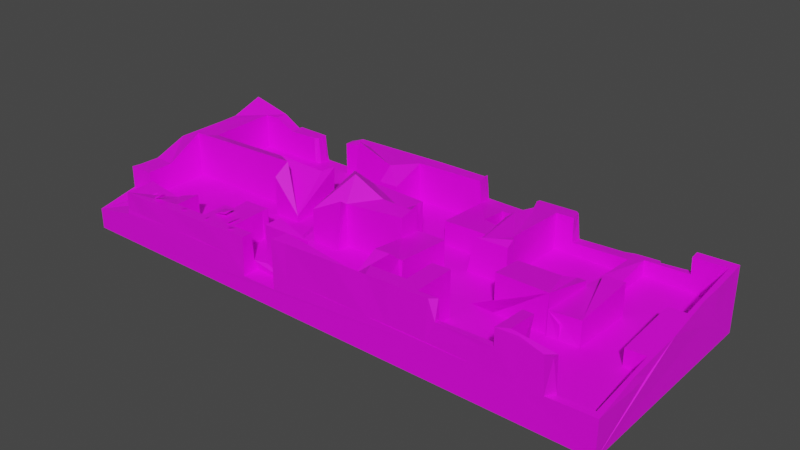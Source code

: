 # Source: Dom_slom_002.blend  (saved by Blender 4.0.36; exported with 4.5.12 LTS)
import bpy
from mathutils import Matrix  # noqa: F401  (used for matrix-valued properties, if any)

bpy.ops.wm.read_factory_settings(use_empty=True)
scene = bpy.context.scene
scene.name = 'Scene'

# ---- images (referenced by path relative to the original .blend; pixels are not part of the script)
import os
ASSET_DIR = os.environ.get("B2B_ASSET_DIR", "")  # directory of the original .blend (textures are referenced by path, not embedded)
HERE = os.path.dirname(os.path.abspath(__file__))  # packed textures are extracted next to this script under _unpacked/

def load_image(name, relpath, width, height, colorspace="sRGB"):
    """Load a texture the original file referenced (path relative to the .blend, or extracted next to this script)."""
    p = next((c for c in (os.path.join(HERE, relpath), os.path.join(ASSET_DIR, relpath)) if relpath and os.path.exists(c)), "")
    if p:
        img = bpy.data.images.load(p, check_existing=True)
        img.name = name
    else:  # same state as the original file: an image datablock whose file is absent (Cycles renders it pink)
        img = bpy.data.images.new(name, width, height)
        img.source = "FILE"
        img.filepath = "//" + (relpath or name)
    img.colorspace_settings.name = colorspace
    return img
img_krysha_002_jpg = load_image('krysha 002.jpg', 'krysha 002.jpg', 1024, 1024, 'sRGB')
img_beton_14_jpg = load_image('beton 14.jpg', 'beton 14.jpg', 1024, 1024, 'sRGB')
img_beton_15_jpg = load_image('beton 15.jpg', 'beton 15.jpg', 1024, 1024, 'sRGB')
img_dc6cbebd2198b3258750e3962c56ef3a_medium_jpg = load_image('dc6cbebd2198b3258750e3962c56ef3a_medium.jpg', 'dc6cbebd2198b3258750e3962c56ef3a_medium.jpg', 1024, 1024, 'sRGB')
img_kerpich_002_jpg = load_image('kerpich 002.jpg', 'kerpich 002.jpg', 1024, 1024, 'sRGB')
img_okno_6_jpg = load_image('okno 6.jpg', 'okno 6.jpg', 1024, 1024, 'sRGB')
img_okno3_jpg = load_image('OKNO3.jpg', 'OKNO3.jpg', 1024, 1024, 'sRGB')
img_okno_5_jpg = load_image('okno 5.jpg', 'okno 5.jpg', 1024, 1024, 'sRGB')
img_dver004_jpg = load_image('dver004.jpg', 'dver004.jpg', 1024, 1024, 'sRGB')
img_musor002_jpg = load_image('musor002.jpg', 'musor002.jpg', 1024, 1024, 'sRGB')
img_musor001_jpg = load_image('musor001.jpg', 'musor001.jpg', 1024, 1024, 'sRGB')
img_14524966101031366755638215871425778878901352o_jpg = load_image('14524966101031366755638215871425778878901352o.jpg', '14524966101031366755638215871425778878901352o.jpg', 1024, 1024, 'sRGB')
img_beton_5_jpg = load_image('beton 5.jpg', 'beton 5.jpg', 1024, 1024, 'sRGB')

# ---- materials (node trees are filled in below, after node groups)
mat_kry = bpy.data.materials.new('kry')
mat_kry.use_transparent_shadow = False
mat_dom = bpy.data.materials.new('dom')
mat_dom.use_transparent_shadow = False
mat_material_001 = bpy.data.materials.new('Material.001')
mat_material_001.use_transparent_shadow = False
mat_doski = bpy.data.materials.new('DOSKI')
mat_doski.use_transparent_shadow = False
mat_kirp = bpy.data.materials.new('kirp')
mat_kirp.use_transparent_shadow = False
mat_temen = bpy.data.materials.new('temen')
mat_temen.use_transparent_shadow = False
mat_okno1 = bpy.data.materials.new('OKNO1')
mat_okno1.use_transparent_shadow = False
mat_okno2 = bpy.data.materials.new('okno2')
mat_okno2.use_transparent_shadow = False
mat_okno_3 = bpy.data.materials.new('okno 3')
mat_okno_3.use_transparent_shadow = False
mat_dver_004 = bpy.data.materials.new('dver 004')
mat_dver_004.use_transparent_shadow = False
mat_beton = bpy.data.materials.new('beton')
mat_beton.use_transparent_shadow = False
mat_musor1 = bpy.data.materials.new('musor1')
mat_musor1.use_transparent_shadow = False
mat_musor2 = bpy.data.materials.new('musor2')
mat_musor2.use_transparent_shadow = False
mat_musor3 = bpy.data.materials.new('musor3')
mat_musor3.use_transparent_shadow = False
mat_beton2 = bpy.data.materials.new('beton2')
mat_beton2.use_transparent_shadow = False

# ---- material node trees
mat_kry.use_nodes = True; mat_kry.node_tree.nodes.clear()
_N = mat_kry.node_tree.nodes; _L = mat_kry.node_tree.links
n0 = _N.new('ShaderNodeBsdfPrincipled'); n0.name = 'Principled BSDF'; n0.location = (10, 300)
n0.distribution = 'GGX'
n0.subsurface_method = 'RANDOM_WALK_SKIN'
n0.inputs[3].default_value = 1.45
n0.inputs[27].default_value = (0.0, 0.0, 0.0, 1.0)
n0.inputs[28].default_value = 1.0
n1 = _N.new('ShaderNodeOutputMaterial'); n1.name = 'Material Output'; n1.location = (300, 300)
n2 = _N.new('ShaderNodeTexImage'); n2.name = 'Image Texture'; n2.location = (-281, 279)
n2.image = img_krysha_002_jpg
_L.new(n0.outputs[0], n1.inputs[0])
_L.new(n2.outputs[0], n0.inputs[0])
n1.is_active_output = True
mat_dom.use_nodes = True; mat_dom.node_tree.nodes.clear()
_N = mat_dom.node_tree.nodes; _L = mat_dom.node_tree.links
n0 = _N.new('ShaderNodeBsdfPrincipled'); n0.name = 'Principled BSDF'; n0.location = (10, 300)
n0.distribution = 'GGX'
n0.subsurface_method = 'RANDOM_WALK_SKIN'
n0.inputs[3].default_value = 1.45
n0.inputs[27].default_value = (0.0, 0.0, 0.0, 1.0)
n0.inputs[28].default_value = 1.0
n1 = _N.new('ShaderNodeOutputMaterial'); n1.name = 'Material Output'; n1.location = (300, 300)
n2 = _N.new('ShaderNodeTexImage'); n2.name = 'Image Texture'; n2.location = (-305, 202)
n2.image = img_beton_14_jpg
_L.new(n0.outputs[0], n1.inputs[0])
_L.new(n2.outputs[0], n0.inputs[0])
n1.is_active_output = True
mat_material_001.use_nodes = True; mat_material_001.node_tree.nodes.clear()
_N = mat_material_001.node_tree.nodes; _L = mat_material_001.node_tree.links
n0 = _N.new('ShaderNodeBsdfPrincipled'); n0.name = 'Principled BSDF'; n0.location = (10, 300)
n0.distribution = 'GGX'
n0.subsurface_method = 'RANDOM_WALK_SKIN'
n0.inputs[3].default_value = 1.45
n0.inputs[27].default_value = (0.0, 0.0, 0.0, 1.0)
n0.inputs[28].default_value = 1.0
n1 = _N.new('ShaderNodeOutputMaterial'); n1.name = 'Material Output'; n1.location = (300, 300)
n2 = _N.new('ShaderNodeTexImage'); n2.name = 'Image Texture'; n2.location = (-353, 264)
n2.image = img_beton_15_jpg
_L.new(n0.outputs[0], n1.inputs[0])
_L.new(n2.outputs[0], n0.inputs[0])
n1.is_active_output = True
mat_doski.use_nodes = True; mat_doski.node_tree.nodes.clear()
_N = mat_doski.node_tree.nodes; _L = mat_doski.node_tree.links
n0 = _N.new('ShaderNodeBsdfPrincipled'); n0.name = 'Principled BSDF'; n0.location = (10, 300)
n0.distribution = 'GGX'
n0.subsurface_method = 'RANDOM_WALK_SKIN'
n0.inputs[3].default_value = 1.45
n0.inputs[27].default_value = (0.0, 0.0, 0.0, 1.0)
n0.inputs[28].default_value = 1.0
n1 = _N.new('ShaderNodeOutputMaterial'); n1.name = 'Material Output'; n1.location = (300, 300)
n2 = _N.new('ShaderNodeTexImage'); n2.name = 'Image Texture'; n2.location = (-288, 292)
n2.image = img_dc6cbebd2198b3258750e3962c56ef3a_medium_jpg
_L.new(n0.outputs[0], n1.inputs[0])
_L.new(n2.outputs[0], n0.inputs[0])
n1.is_active_output = True
mat_kirp.use_nodes = True; mat_kirp.node_tree.nodes.clear()
_N = mat_kirp.node_tree.nodes; _L = mat_kirp.node_tree.links
n0 = _N.new('ShaderNodeBsdfPrincipled'); n0.name = 'Principled BSDF'; n0.location = (10, 300)
n0.distribution = 'GGX'
n0.subsurface_method = 'RANDOM_WALK_SKIN'
n0.inputs[3].default_value = 1.45
n0.inputs[27].default_value = (0.0, 0.0, 0.0, 1.0)
n0.inputs[28].default_value = 1.0
n1 = _N.new('ShaderNodeOutputMaterial'); n1.name = 'Material Output'; n1.location = (300, 300)
n2 = _N.new('ShaderNodeTexImage'); n2.name = 'Image Texture'; n2.location = (-270, 238)
n2.image = img_kerpich_002_jpg
_L.new(n0.outputs[0], n1.inputs[0])
_L.new(n2.outputs[0], n0.inputs[0])
n1.is_active_output = True
mat_temen.use_nodes = True; mat_temen.node_tree.nodes.clear()
_N = mat_temen.node_tree.nodes; _L = mat_temen.node_tree.links
n0 = _N.new('ShaderNodeBsdfPrincipled'); n0.name = 'Principled BSDF'; n0.location = (10, 300)
n0.distribution = 'GGX'
n0.subsurface_method = 'RANDOM_WALK_SKIN'
n0.inputs[3].default_value = 1.45
n0.inputs[27].default_value = (0.09973, 0.09973, 0.09973, 1.0)
n0.inputs[28].default_value = 1.0
n1 = _N.new('ShaderNodeOutputMaterial'); n1.name = 'Material Output'; n1.location = (300, 300)
n2 = _N.new('ShaderNodeTexImage'); n2.name = 'Image Texture'; n2.location = (-273, 236)
_L.new(n0.outputs[0], n1.inputs[0])
_L.new(n2.outputs[0], n0.inputs[0])
n1.is_active_output = True
mat_okno1.use_nodes = True; mat_okno1.node_tree.nodes.clear()
_N = mat_okno1.node_tree.nodes; _L = mat_okno1.node_tree.links
n0 = _N.new('ShaderNodeBsdfPrincipled'); n0.name = 'Principled BSDF'; n0.location = (10, 300)
n0.distribution = 'GGX'
n0.subsurface_method = 'RANDOM_WALK_SKIN'
n0.inputs[3].default_value = 1.45
n0.inputs[27].default_value = (0.0, 0.0, 0.0, 1.0)
n0.inputs[28].default_value = 1.0
n1 = _N.new('ShaderNodeOutputMaterial'); n1.name = 'Material Output'; n1.location = (300, 300)
n2 = _N.new('ShaderNodeTexImage'); n2.name = 'Image Texture'; n2.location = (-311, 219)
n2.image = img_okno_6_jpg
_L.new(n0.outputs[0], n1.inputs[0])
_L.new(n2.outputs[0], n0.inputs[0])
n1.is_active_output = True
mat_okno2.use_nodes = True; mat_okno2.node_tree.nodes.clear()
_N = mat_okno2.node_tree.nodes; _L = mat_okno2.node_tree.links
n0 = _N.new('ShaderNodeBsdfPrincipled'); n0.name = 'Principled BSDF'; n0.location = (10, 300)
n0.distribution = 'GGX'
n0.subsurface_method = 'RANDOM_WALK_SKIN'
n0.inputs[3].default_value = 1.45
n0.inputs[27].default_value = (0.0, 0.0, 0.0, 1.0)
n0.inputs[28].default_value = 1.0
n1 = _N.new('ShaderNodeOutputMaterial'); n1.name = 'Material Output'; n1.location = (300, 300)
n2 = _N.new('ShaderNodeTexImage'); n2.name = 'Image Texture'; n2.location = (-297, 234)
n2.image = img_okno3_jpg
_L.new(n0.outputs[0], n1.inputs[0])
_L.new(n2.outputs[0], n0.inputs[0])
n1.is_active_output = True
mat_okno_3.use_nodes = True; mat_okno_3.node_tree.nodes.clear()
_N = mat_okno_3.node_tree.nodes; _L = mat_okno_3.node_tree.links
n0 = _N.new('ShaderNodeBsdfPrincipled'); n0.name = 'Principled BSDF'; n0.location = (10, 300)
n0.distribution = 'GGX'
n0.subsurface_method = 'RANDOM_WALK_SKIN'
n0.inputs[3].default_value = 1.45
n0.inputs[27].default_value = (0.0, 0.0, 0.0, 1.0)
n0.inputs[28].default_value = 1.0
n1 = _N.new('ShaderNodeOutputMaterial'); n1.name = 'Material Output'; n1.location = (300, 300)
n2 = _N.new('ShaderNodeTexImage'); n2.name = 'Image Texture'; n2.location = (-305, 166)
n2.image = img_okno_5_jpg
_L.new(n0.outputs[0], n1.inputs[0])
_L.new(n2.outputs[0], n0.inputs[0])
n1.is_active_output = True
mat_dver_004.use_nodes = True; mat_dver_004.node_tree.nodes.clear()
_N = mat_dver_004.node_tree.nodes; _L = mat_dver_004.node_tree.links
n0 = _N.new('ShaderNodeBsdfPrincipled'); n0.name = 'Principled BSDF'; n0.location = (10, 300)
n0.distribution = 'GGX'
n0.subsurface_method = 'RANDOM_WALK_SKIN'
n0.inputs[3].default_value = 1.45
n0.inputs[27].default_value = (0.0, 0.0, 0.0, 1.0)
n0.inputs[28].default_value = 1.0
n1 = _N.new('ShaderNodeOutputMaterial'); n1.name = 'Material Output'; n1.location = (300, 300)
n2 = _N.new('ShaderNodeTexImage'); n2.name = 'Image Texture'; n2.location = (-294, 285)
n2.image = img_dver004_jpg
_L.new(n0.outputs[0], n1.inputs[0])
_L.new(n2.outputs[0], n0.inputs[0])
n1.is_active_output = True
mat_beton.use_nodes = True; mat_beton.node_tree.nodes.clear()
_N = mat_beton.node_tree.nodes; _L = mat_beton.node_tree.links
n0 = _N.new('ShaderNodeBsdfPrincipled'); n0.name = 'Principled BSDF'; n0.location = (10, 300)
n0.distribution = 'GGX'
n0.subsurface_method = 'RANDOM_WALK_SKIN'
n0.inputs[3].default_value = 1.45
n0.inputs[27].default_value = (0.0, 0.0, 0.0, 1.0)
n0.inputs[28].default_value = 1.0
n1 = _N.new('ShaderNodeOutputMaterial'); n1.name = 'Material Output'; n1.location = (300, 300)
n2 = _N.new('ShaderNodeTexImage'); n2.name = 'Image Texture'; n2.location = (-399, 245)
n2.image = img_beton_14_jpg
_L.new(n0.outputs[0], n1.inputs[0])
_L.new(n2.outputs[0], n0.inputs[0])
n1.is_active_output = True
mat_musor1.use_nodes = True; mat_musor1.node_tree.nodes.clear()
_N = mat_musor1.node_tree.nodes; _L = mat_musor1.node_tree.links
n0 = _N.new('ShaderNodeBsdfPrincipled'); n0.name = 'Principled BSDF'; n0.location = (10, 300)
n0.distribution = 'GGX'
n0.subsurface_method = 'RANDOM_WALK_SKIN'
n0.inputs[3].default_value = 1.45
n0.inputs[27].default_value = (0.0, 0.0, 0.0, 1.0)
n0.inputs[28].default_value = 1.0
n1 = _N.new('ShaderNodeOutputMaterial'); n1.name = 'Material Output'; n1.location = (300, 300)
n2 = _N.new('ShaderNodeTexImage'); n2.name = 'Image Texture'; n2.location = (-343, 223)
n2.image = img_musor002_jpg
_L.new(n0.outputs[0], n1.inputs[0])
_L.new(n2.outputs[0], n0.inputs[0])
n1.is_active_output = True
mat_musor2.use_nodes = True; mat_musor2.node_tree.nodes.clear()
_N = mat_musor2.node_tree.nodes; _L = mat_musor2.node_tree.links
n0 = _N.new('ShaderNodeBsdfPrincipled'); n0.name = 'Principled BSDF'; n0.location = (10, 300)
n0.distribution = 'GGX'
n0.subsurface_method = 'RANDOM_WALK_SKIN'
n0.inputs[3].default_value = 1.45
n0.inputs[27].default_value = (0.0, 0.0, 0.0, 1.0)
n0.inputs[28].default_value = 1.0
n1 = _N.new('ShaderNodeOutputMaterial'); n1.name = 'Material Output'; n1.location = (300, 300)
n2 = _N.new('ShaderNodeTexImage'); n2.name = 'Image Texture'; n2.location = (-372, 228)
n2.image = img_musor001_jpg
_L.new(n0.outputs[0], n1.inputs[0])
_L.new(n2.outputs[0], n0.inputs[0])
n1.is_active_output = True
mat_musor3.use_nodes = True; mat_musor3.node_tree.nodes.clear()
_N = mat_musor3.node_tree.nodes; _L = mat_musor3.node_tree.links
n0 = _N.new('ShaderNodeBsdfPrincipled'); n0.name = 'Principled BSDF'; n0.location = (10, 300)
n0.distribution = 'GGX'
n0.subsurface_method = 'RANDOM_WALK_SKIN'
n0.inputs[3].default_value = 1.45
n0.inputs[27].default_value = (0.0, 0.0, 0.0, 1.0)
n0.inputs[28].default_value = 1.0
n1 = _N.new('ShaderNodeOutputMaterial'); n1.name = 'Material Output'; n1.location = (300, 300)
n2 = _N.new('ShaderNodeTexImage'); n2.name = 'Image Texture'; n2.location = (-265, 206)
n2.image = img_14524966101031366755638215871425778878901352o_jpg
_L.new(n0.outputs[0], n1.inputs[0])
_L.new(n2.outputs[0], n0.inputs[0])
n1.is_active_output = True
mat_beton2.use_nodes = True; mat_beton2.node_tree.nodes.clear()
_N = mat_beton2.node_tree.nodes; _L = mat_beton2.node_tree.links
n0 = _N.new('ShaderNodeBsdfPrincipled'); n0.name = 'Principled BSDF'; n0.location = (10, 300)
n0.distribution = 'GGX'
n0.subsurface_method = 'RANDOM_WALK_SKIN'
n0.inputs[3].default_value = 1.45
n0.inputs[27].default_value = (0.0, 0.0, 0.0, 1.0)
n0.inputs[28].default_value = 1.0
n1 = _N.new('ShaderNodeOutputMaterial'); n1.name = 'Material Output'; n1.location = (300, 300)
n2 = _N.new('ShaderNodeTexImage'); n2.name = 'Image Texture'; n2.location = (-384, 159)
n2.image = img_beton_5_jpg
_L.new(n0.outputs[0], n1.inputs[0])
_L.new(n2.outputs[0], n0.inputs[0])
n1.is_active_output = True

# ---- world
world_world = bpy.data.worlds.new('World'); scene.world = world_world
world_world.use_nodes = True; world_world.node_tree.nodes.clear()
_N = world_world.node_tree.nodes; _L = world_world.node_tree.links
n0 = _N.new('ShaderNodeOutputWorld'); n0.name = 'World Output'; n0.location = (300, 300)
n1 = _N.new('ShaderNodeBackground'); n1.name = 'Background'; n1.location = (10, 300)
n1.inputs[0].default_value = (0.05088, 0.05088, 0.05088, 1.0)
_L.new(n1.outputs[0], n0.inputs[0])
n0.is_active_output = True
world_world.color = (0.05088, 0.05088, 0.05088)
world_world.use_sun_shadow = False
world_world.sun_shadow_jitter_overblur = 0.0

# ---- meshes
me_cube_001 = bpy.data.meshes.new('Cube.001')
me_cube_001.from_pydata([(-0.6302, 0.8153, -0.6897), (0.6741, -0.3179, -0.689), (-0.2739, -0.8511, -0.7974), (0.2088, -0.8622, -0.689), (-0.4974, 0.8153, -0.6897), (0.4288, 0.2071, -0.689), (0.7867, 0.2724, -0.689), (0.1204, 0.3367, -0.689), (-0.1412, -0.8511, -0.7974), (0.9195, 0.2724, -0.689), (0.694, -0.6622, -0.689), (0.21, 0.5038, -0.689), (0.428, -0.005528, -0.689), (0.2837, 0.3323, -0.689), (0.06744, -0.005528, -0.689), (0.6429, -0.01137, -0.689), (0.714, 0.2724, -0.689), (0.21, 0.8323, -0.689), (0.714, -0.9457, -0.689), (0.2824, -0.01137, -0.689), (0.4081, -0.9457, -0.689), (0.2178, -0.5337, -0.689), (0.3427, 0.5038, -0.689), (-0.1362, 0.2032, -0.689), (-0.5088, -0.1613, -0.689), (0.3427, 0.8323, -0.689), (0.714, 0.9242, -0.689), (0.3415, -0.8622, -0.689), (0.4081, 0.2071, -0.689), (0.3415, -0.5641, -0.689), (0.7139, -0.3064, -0.689), (0.98, 0.2724, -0.689), (0.4081, -0.2939, -0.689), (0.98, 0.9242, -0.689), (-0.1456, 0.2071, -0.689), (0.98, -0.9457, -0.689), (0.4081, 0.8588, -0.689), (0.6741, -0.9457, -0.689), (0.98, -0.2939, -0.689), (-0.3844, 0.6627, -0.689), (-0.2187, -0.3239, -0.689), (0.664, 0.2071, -0.689), (0.6741, -0.2939, -0.689), (-0.1456, 0.8588, -0.689), (-0.3469, 0.6677, -0.6913), (-0.627, -0.8903, -0.689), (0.6741, 0.8588, -0.689), (0.0683, 0.2071, -0.689), (-0.2939, -0.1671, -0.689), (-0.3591, 0.3183, -0.6893), (0.1204, 0.8588, -0.689), (-0.1135, -0.8564, -0.689), (-0.3566, -0.8903, -0.689), (0.1524, -0.2046, -0.689), (-0.3127, 0.3171, -0.634), (-0.5102, -0.5049, -0.689), (-0.1135, -0.2046, -0.689), (-0.2189, -0.6676, -0.6891), (-0.3514, -0.5093, -0.689), (-0.3514, -0.7026, -0.689), (-0.8988, 0.2093, -0.689), (0.1524, -0.8564, -0.689), (-0.1135, -0.6704, -0.689), (-0.3566, -0.5618, -0.689), (-0.627, -0.5618, -0.689), (-0.6504, 0.2361, -0.689), (-0.4943, -0.8903, -0.689), (-0.3223, 0.9668, -0.9771), (-0.2223, -0.7026, -0.6898), (-0.4943, -0.5618, -0.689), (-0.6504, 0.87, -0.689), (-0.8988, 0.861, -0.689), (-0.2187, 0.6736, -0.689), (-0.3844, 0.2361, -0.689), (-0.451, -0.657, -0.689), (-0.3844, 0.8879, -0.689), (-0.9069, -0.7054, -0.6961), (-0.451, -0.005264, -0.689), (-0.3223, 0.9953, -0.5428), (-0.5701, 0.2093, -0.689), (-0.905, -0.007802, -0.7074), (-0.9978, 0.4667, -0.6386), (-0.2451, 0.9945, -0.9771), (-0.2451, 0.9668, -0.5428), (-0.712, -0.7045, -0.7074), (-0.9982, -0.5379, -0.6386), (-0.7145, -0.007484, -0.6927), (-0.9956, 0.6667, -0.6386), (-0.8446, 0.9668, -0.6386), (-0.9956, -0.3379, -0.6386), (0.998, -0.5379, -0.6386), (0.998, 0.4667, -0.6386), (0.996, -0.3379, -0.6386), (-0.6314, 0.9686, -0.6386), (-0.7673, 0.9934, -0.6386), (0.9967, 0.6667, -0.6386), (-0.4528, 0.9686, -0.6386), (-0.08468, 0.9686, -0.6386), (0.2327, 0.9934, -0.6386), (0.09871, 0.9686, -0.6386), (0.3099, 0.9668, -0.6386), (0.4497, 0.9686, -0.6386), (0.6331, 0.9686, -0.6386), (0.7532, 0.9945, -0.6386), (0.8304, 0.9668, -0.6386), (-0.7673, -0.9952, -0.6386), (-0.3303, -0.9976, -0.6386), (-0.6362, -0.998, -0.6386), (-0.4528, -0.996, -0.6386), (-0.08468, -0.997, -0.6386), (0.09871, -0.996, -0.6386), (0.4497, -0.9949, -0.6386), (0.2327, -0.9976, -0.6386), (0.6331, -0.998, -0.6386), (0.3099, -0.9952, -0.6386), (0.7532, -0.9973, -0.6386), (-1.0, -1.0, -1.0), (0.8386, -0.9986, -0.6364), (-1.0, 1.0, -1.0), (1.0, -1.0, -1.0), (1.0, 1.0, -1.0), (0.8304, 1.0, -0.6386), (0.6331, 1.0, -0.6386), (0.4497, 1.0, -0.6386), (0.3099, 1.0, -0.6386), (-0.08468, 1.0, -0.6386), (0.09871, 1.0, -0.6386), (-0.6342, 1.0, -0.6386), (-0.4528, 1.0, -0.6386), (-0.8446, 1.0, -0.6386), (-0.3223, 1.0, -0.9771), (-0.2451, 1.0, -0.5428), (-0.3292, 1.0, -0.5074), (-0.3292, 1.253, -0.5393), (-0.2298, 1.0, -0.5136), (-0.2298, 1.253, -0.5331), (-0.3292, 1.0, -0.9847), (-0.3292, 1.103, -0.9909), (-0.2298, 1.0, -0.9909), (-0.2298, 1.103, -0.9847), (1.0, 1.0, -0.3155), (0.1003, 1.0, -0.2466), (0.2327, -0.9889, -0.2395), (1.0, 0.0, -0.4663), (0.9933, 0.4667, -0.3966), (0.998, 0.6667, -0.366), (1.0, -1.0, -0.6172), (0.9933, -0.5379, -0.5482), (0.995, -0.3379, -0.5178), (0.8651, 1.0, -0.3289), (0.7532, 1.0, -0.5339), (0.8668, 1.0, -0.5226), (0.8304, 0.9834, -0.5249), (0.8601, -1.0, -0.2592), (0.8298, -0.9936, -0.2744), (0.7529, -0.9949, -0.2075), (0.7532, 0.9668, -0.5312), (0.6704, 1.0, -0.5472), (0.6331, 0.9843, -0.5573), (0.6777, -1.0, -0.2132), (0.6785, -1.0, -0.3922), (0.6341, -0.9964, -0.4404), (0.4811, -0.988, -0.4127), (0.4737, 0.9686, -0.5718), (0.4497, 1.0, -0.3193), (0.3099, 1.0, -0.3331), (0.464, 0.9684, -0.3135), (0.3078, 0.9669, -0.331), (0.1099, 1.0, -0.4944), (0.2327, 0.9779, -0.4805), (0.3076, 0.9668, -0.4722), (-1.0, 1.0, -0.2062), (-0.9951, 0.6668, -0.32), (-0.9895, 0.4678, -0.316), (-1.0, 0.0, -0.3299), (-0.7673, 1.0, -0.4047), (-0.6347, 0.9764, -0.392), (-0.8445, 0.9829, -0.2988), (0.31, -0.9935, -0.2295), (0.4573, -0.991, -0.2173), (-0.4528, -0.996, -0.4155), (-0.3303, -0.9919, -0.4029), (-0.08468, -0.992, -0.2709), (-0.7673, -0.9958, -0.4462), (-0.6362, -0.992, -0.4336), (0.1044, -0.9978, -0.2518), (-0.4531, 0.9918, -0.3001), (-0.08468, 0.9843, -0.2651), (-0.9903, -0.3368, -0.4513), (-0.9927, -0.5379, -0.45), (0.09753, 0.9685, -0.2504), (-0.7673, 0.9668, -0.4052), (0.3098, 0.1571, -0.3753), (-0.712, -0.7045, -0.5112), (-0.905, -0.3611, -0.4387), (-0.905, -0.007802, -0.2165), (-0.8988, 0.2093, -0.3168), (-0.764, 0.861, -0.4064), (-0.8455, 0.861, -0.3017), (-0.8988, 0.861, -0.307), (-0.5701, 0.2093, -0.2843), (-0.7169, -0.00603, -0.1977), (-0.712, -0.657, -0.5105), (-0.451, -0.657, -0.4103), (-0.451, -0.005264, -0.1717), (-0.712, -0.657, -0.689), (-0.5701, 0.2361, -0.3349), (-0.3844, 0.8879, -0.2961), (-0.6504, 0.861, -0.3952), (-0.6369, 0.8879, -0.3935), (-0.3844, 0.2361, -0.3166), (-0.5701, 0.2361, -0.689), (-0.3594, 0.6677, -0.1309), (-0.2187, 0.6736, -0.283), (-0.2199, -0.6941, -0.2798), (-0.3467, 0.2997, -0.2628), (-0.4943, -0.8903, -0.4181), (-0.627, -0.8903, -0.4312), (-0.4943, -0.657, -0.4146), (-0.627, -0.657, -0.4277), (-0.4943, -0.657, -0.689), (-0.627, -0.657, -0.689), (-0.3566, -0.8903, -0.4045), (-0.3549, -0.5619, -0.3897), (-0.3514, -0.7026, -0.689), (-0.3514, -0.5618, -0.689), (0.1147, -0.2046, -0.3778), (0.1142, -0.2046, -0.1766), (0.1524, -0.6431, -0.2422), (0.1524, -0.2046, -0.508), (0.1524, -0.8564, -0.3755), (-0.1296, -0.8531, -0.2735), (-0.1135, -0.2046, -0.2466), (-0.1135, -0.6704, -0.4238), (-0.09416, -0.3267, -0.1515), (-0.2187, -0.3239, -0.3481), (-0.1135, -0.3267, -0.689), (-0.3514, -0.5093, -0.3862), (-0.3514, -0.1655, -0.6174), (-0.451, -0.5066, -0.396), (-0.451, -0.1628, -0.2781), (-0.451, -0.1628, -0.689), (-0.451, -0.5066, -0.689), (-0.3514, -0.1655, -0.689), (-0.3844, 0.319, -0.3771), (0.1155, 0.8588, -0.4823), (0.109, 0.8588, -0.2479), (-0.1456, 0.8588, -0.273), (0.6739, 0.2071, -0.4776), (0.4741, 0.8588, -0.5628), (0.4718, 0.8588, -0.3057), (0.6721, 0.8589, -0.535), (0.6739, 0.2071, -0.4221), (0.4164, 0.2058, -0.2569), (0.4081, 0.8588, -0.312), (0.4798, -0.9457, -0.2145), (0.481, -0.9457, -0.4161), (0.6741, -0.9457, -0.397), (0.4081, -0.9457, -0.2215), (0.8635, -0.9457, -0.6226), (0.8601, -0.9457, -0.2636), (0.98, -0.9457, -0.611), (0.98, -0.2939, -0.5127), (0.714, -0.9457, -0.214), (0.714, -0.2939, -0.5295), (0.98, 0.2724, -0.4272), (0.98, 0.9242, -0.3289), (0.8655, 0.9242, -0.3403), (0.8671, 0.9242, -0.5165), (0.714, 0.9242, -0.5316), (0.714, 0.2724, -0.3575), (0.2088, -0.643, -0.2367), (0.2088, -0.5337, -0.3418), (0.2088, -0.8622, -0.2399), (0.3415, -0.8622, -0.2269), (-0.14, 0.2028, -0.2145), (-0.2187, 0.2032, -0.1539), (-0.2187, 0.5317, -0.4088), (-0.1456, 0.5317, -0.4016), (-0.2187, 0.2032, -0.689), (-0.2187, 0.5317, -0.689), (-0.1456, 0.5317, -0.689), (-0.1362, 0.2071, -0.689), (0.3309, 0.8322, -0.3177), (0.3085, 0.5038, -0.2931), (0.3427, 0.5038, -0.2096), (0.3093, 0.5038, -0.4346), (0.3081, 0.8323, -0.4613), (0.21, 0.8323, -0.471), (0.21, 0.5777, -0.4444), (0.4882, -0.2939, -0.2911), (0.3014, 0.08772, -0.4016), (0.3101, 0.08768, -0.312), (0.2223, -0.5337, -0.3405), (0.3415, -0.5641, -0.2224), (0.4081, -0.5641, -0.2158), (0.4081, -0.5641, -0.689), (0.4882, -0.2939, -0.689), (0.1139, -0.006792, -0.3938), (0.1133, -0.006774, -0.1243), (0.2837, 0.3323, -0.4232), (0.1204, 0.3367, -0.4397), (0.2223, -0.00974, -0.3829), (0.0683, 0.2071, -0.23), (0.2223, -0.00974, -0.689), (0.2828, 0.08768, -0.689), (0.6438, 0.2071, -0.4251), (0.4882, -0.007168, -0.3143), (0.6429, -0.01137, -0.2986), (0.4286, 0.1574, -0.2532), (0.4283, 0.08768, -0.3004), (0.4283, 0.08768, -0.689), (0.4882, -0.007168, -0.689), (0.714, -0.6627, -0.2369), (0.714, -0.319, -0.5275), (0.6764, -0.6617, -0.2407), (0.6751, -0.3179, -0.4349), (0.6751, -0.6616, -0.4199), (0.6744, -0.3121, -0.2754), (0.9118, -0.2939, -0.5195), (0.9195, 0.2724, -0.4333), (0.779, -0.2939, -0.4266), (0.7867, 0.2724, -0.3503), (0.9118, -0.2939, -0.689), (0.779, -0.2939, -0.689), (-1.0, -1.0, -0.7807), (-0.8425, -0.994, -0.6386), (-0.8425, -1.0, -0.689), (-1.0, -0.6109, -0.689), (-1.0, -0.6109, -0.4518), (-0.8425, -0.988, -0.4539), (-0.8425, -0.7045, -0.4497), (-0.905, -0.6109, -0.4424), (-0.905, -0.6109, -0.689), (-0.8425, -0.7045, -0.689), (-0.2739, -1.0, -0.7974), (-0.1412, -1.0, -0.7974), (-0.2739, -0.992, -0.6386), (-0.1412, -1.0, -0.2766), (-0.2739, -0.988, -0.3978), (-0.2239, -0.8511, -0.2825), (-0.2739, -0.8903, -0.3963), (-0.2239, -0.8511, -0.689), (-0.2739, -0.8772, -0.689), (-0.6302, 1.0, -0.6912), (-0.4974, 1.0, -0.6912), (-0.4974, 0.9843, -0.6386), (-0.4974, 0.9686, -0.3464), (-0.4974, 0.8879, -0.3476), (-0.6302, 0.8879, -0.689), (-0.4974, 0.8879, -0.689), (-0.2187, -0.03091, -0.2402), (0.1137, -0.0882, -0.1458), (-0.006053, -0.06757, -0.1559), (0.05176, -0.00896, -0.2345), (-0.1279, -0.04656, -0.01512), (-0.4707, -0.8234, -0.4055), (-0.4707, -0.7261, -0.4036), (-0.4201, -0.8239, -0.3722), (-0.422, -0.8242, -0.353), (-0.4211, -0.7267, -0.3607), (-0.3914, -0.8936, -0.4175), (-0.3981, -0.7722, -0.4157), (-0.3741, -0.8941, -0.3871), (-0.3732, -0.7725, -0.3942), (-0.7533, -0.8501, -0.5635), (-0.7749, -0.8501, -0.4745), (-0.7566, -0.8036, -0.5705), (-0.7497, -0.8038, -0.5559), (-0.7747, -0.8037, -0.4742), (-0.71, -0.7701, -0.7362), (-0.6612, -0.7693, -0.7863), (-0.6801, -0.7701, -0.4811), (-0.6313, -0.7693, -0.5312), (-0.7101, -0.7233, -0.7361), (-0.6613, -0.7226, -0.7862), (-0.6802, -0.7233, -0.481), (-0.6314, -0.7226, -0.5311), (-0.7151, -0.9436, -0.4313), (-0.7179, -0.94, -0.4199), (-0.7165, -0.8908, -0.4467), (-0.6869, -0.9237, -0.3685), (-0.6869, -0.8727, -0.3896), (-0.5795, -0.9489, -0.4201), (-0.5861, -0.913, -0.4223), (-0.5609, -0.9223, -0.3979), (-0.4675, -0.9493, -0.411), (-0.464, -0.8896, -0.404), (-0.4571, -0.9496, -0.3933), (-0.3511, -0.9631, -0.3949), (-0.359, -0.9307, -0.3963), (-0.3295, -0.9392, -0.3661)], [], [(92, 143, 148), (90, 119, 92), (81, 174, 173), (118, 81, 87), (107, 184, 183, 105), (112, 142, 185), (103, 150, 156), (104, 152, 121), (102, 158, 122), (99, 141, 126), (94, 191, 175), (88, 94, 129), (67, 130, 78), (67, 82, 130), (78, 131, 83), (315, 159, 155, 154, 153, 260, 263, 313), (290, 318, 252, 306, 308, 307), (210, 215, 244), (223, 225, 224, 59, 58, 237), (59, 224, 68), (217, 216, 66, 45), (63, 52, 343, 342, 68, 224, 225), (232, 56, 53, 229, 226, 227), (51, 231, 230, 61), (49, 244, 215), (254, 36, 46, 251, 249, 250), (253, 5, 28), (29, 27, 274, 294), (272, 21, 293), (275, 282, 23), (306, 41, 15, 308), (41, 5, 12, 15), (313, 10, 317, 315), (354, 353, 352), (354, 352, 299), (353, 355, 232), (360, 359, 358), (364, 363, 361), (369, 368, 367), (368, 365, 367), (381, 379, 378), (387, 388, 386), (120, 119, 118), (95, 120, 140, 145), (120, 95, 91, 119), (90, 147, 146, 119), (92, 119, 143), (171, 118, 87, 172), (157, 150, 103, 121, 152, 151, 149, 140, 120, 122, 158), (175, 176, 127, 94), (81, 118, 174), (111, 179, 178, 114), (94, 127, 344, 118, 171, 177, 129), (106, 181, 180, 108), (111, 114, 112, 110, 109, 182, 338, 336, 335, 337, 106, 108, 107, 105, 326, 327, 325, 116, 119, 113), (185, 110, 112), (117, 153, 154), (113, 119, 146, 117, 115, 155, 159, 160, 161), (125, 126, 98, 124, 123, 122, 120, 118, 344, 345, 346, 128, 78, 130, 82, 131), (131, 78, 128, 186, 187, 125), (98, 126, 141, 168, 169), (165, 164, 123, 124), (174, 118, 89, 188), (118, 119, 116), (85, 116, 325, 328, 329, 189), (85, 89, 118, 116), (154, 155, 115, 117), (111, 113, 161, 162, 179), (142, 112, 114, 178), (110, 185, 182, 109), (108, 180, 184, 107), (337, 339, 181, 106), (330, 326, 105, 183), (156, 152, 104, 103), (164, 166, 101, 123), (103, 104, 121), (102, 101, 166, 163, 158), (101, 102, 122, 123), (165, 124, 100, 167), (100, 98, 169, 170, 167), (190, 99, 97, 187), (98, 100, 124), (187, 97, 125), (141, 99, 190), (126, 125, 97, 99), (96, 346, 347, 186), (176, 93, 127), (128, 96, 186), (191, 94, 88, 177), (96, 128, 346), (177, 88, 129), (95, 145, 144, 91), (92, 148, 147, 90), (189, 188, 89, 85), (173, 172, 87, 81), (83, 82, 67, 78), (82, 83, 131), (134, 132, 133, 135), (132, 134, 135, 133), (138, 136, 137, 139), (136, 138, 139, 137), (259, 260, 153, 117), (266, 265, 320, 319, 262, 261, 259, 117, 146, 147, 148, 143, 144, 145, 140, 149, 267), (267, 149, 151, 268), (156, 150, 157, 251, 248, 316, 314, 264, 321, 322, 270, 269, 268, 151, 152), (249, 163, 166, 250), (255, 179, 162, 256), (316, 248, 252, 318), (315, 317, 160, 159), (161, 160, 317, 257, 256, 162), (249, 251, 157, 158, 163), (168, 141, 246, 245), (254, 250, 166, 164, 165, 167, 283, 285, 284, 192, 309, 253), (226, 298, 299, 352, 227), (286, 291, 292, 192, 284), (287, 283, 167, 170), (226, 229, 228, 271, 272, 293, 302, 298), (198, 197, 191, 177), (288, 287, 170, 169, 168, 245, 301, 300, 291, 286, 289), (189, 329, 332, 194, 188), (341, 222, 223, 203, 218, 216, 217, 219, 202, 193, 331, 330, 183, 184, 180, 181, 339), (233, 214, 340, 231), (231, 338, 182, 185, 142, 178, 179, 255, 258, 295, 294, 274, 273, 271, 228, 230), (309, 192, 292, 310), (191, 197, 208, 209, 176, 175), (91, 144, 143, 119), (187, 186, 347, 348, 207, 212, 213, 277, 278, 247, 246, 141, 190), (351, 235, 234, 232, 355), (239, 203, 223, 237), (204, 240, 238, 215, 210, 206, 200, 196, 199, 198, 177, 171, 172, 173, 174, 195, 201), (174, 188, 194, 195), (80, 195, 194, 332, 333, 76), (195, 80, 86, 201), (205, 86, 84, 193, 202), (193, 84, 76, 334, 331), (86, 80, 76, 84), (71, 199, 196, 60), (199, 71, 197, 198), (208, 197, 71, 70), (196, 200, 60), (206, 211, 79, 200), (79, 60, 200), (71, 60, 79, 211, 65, 70), (77, 204, 201, 86), (242, 74, 203, 239), (77, 241, 240, 204), (74, 220, 218, 203), (221, 205, 202, 219), (86, 205, 221, 64, 69, 220, 74, 242, 55, 24, 241, 77), (348, 350, 75, 207), (70, 209, 208), (244, 49, 73, 210), (209, 70, 349), (39, 212, 207, 75), (73, 65, 211, 206, 210), (49, 39, 75, 350, 4, 0, 349, 70, 65, 73), (49, 215, 238, 243), (213, 212, 44, 72), (57, 68, 214), (40, 235, 351, 276, 279, 280, 277, 213, 72), (58, 59, 68, 57, 40, 72, 44, 54, 49, 243, 48), (44, 49, 54), (243, 58, 48), (217, 45, 64, 221, 219), (66, 216, 218, 220, 69), (69, 64, 45, 66), (52, 63, 223, 222), (340, 214, 68, 342), (223, 63, 225), (343, 52, 222, 341), (232, 234, 236, 56), (233, 231, 51, 62), (228, 229, 53, 61, 230), (61, 53, 62, 51), (236, 53, 56), (236, 234, 235, 40), (236, 62, 53), (57, 214, 233, 62), (236, 40, 57, 62), (241, 24, 243, 238, 240), (58, 55, 242, 239, 237), (55, 58, 243, 24), (39, 44, 212), (39, 49, 44), (278, 281, 34, 43, 247), (247, 43, 50, 245, 246), (7, 301, 245, 50), (303, 47, 34, 282, 275), (43, 34, 47, 7, 50), (254, 253, 28, 36), (251, 46, 41, 248), (41, 306, 252, 248), (5, 41, 46, 36, 28), (258, 20, 32, 296, 295), (290, 297, 32, 42, 318), (317, 10, 37, 257), (318, 42, 1), (37, 20, 258, 255, 256, 257), (10, 1, 42, 32, 20, 37), (18, 10, 313, 263), (264, 314, 30), (324, 321, 264, 30), (319, 323, 38, 262), (261, 262, 38, 35), (35, 18, 263, 260, 259, 261), (35, 38, 323, 30, 10, 18), (269, 270, 16, 26), (324, 30, 323), (26, 33, 266, 267, 268, 269), (265, 266, 33, 31), (320, 265, 31, 9), (6, 16, 270, 322), (6, 9, 31, 33, 26, 16), (273, 3, 21, 272, 271), (273, 274, 27, 3), (27, 29, 21, 3), (281, 278, 277, 280), (279, 276, 275, 23), (280, 279, 23, 282, 34, 281), (17, 288, 289, 11), (17, 25, 283, 287, 288), (22, 285, 283, 25), (285, 22, 11, 289, 286, 284), (25, 17, 11, 22), (302, 293, 21, 304), (291, 305, 311, 310, 292), (307, 312, 297, 290), (296, 29, 294, 295), (301, 7, 13, 300), (19, 304, 21, 29, 296, 32, 297, 312, 12, 311, 305), (300, 13, 19, 305, 291), (304, 19, 14, 354, 299, 298, 302), (303, 354, 14, 47), (19, 13, 7, 47, 14), (15, 12, 312, 307, 308), (310, 311, 12, 5, 253, 309), (314, 316, 318, 1, 30), (6, 322, 321, 324), (1, 10, 30), (9, 323, 319, 320), (6, 324, 323, 9), (333, 332, 329, 328), (326, 330, 331, 334, 327), (328, 325, 327, 334, 76, 333), (337, 335, 2, 343, 341, 339), (2, 8, 231, 340, 342, 343), (338, 231, 8, 336), (335, 336, 8, 2), (4, 345, 344, 0), (349, 0, 344, 127, 93, 176, 209), (346, 345, 4, 350, 348, 347), (275, 276, 351, 355), (353, 354, 275, 355), (227, 352, 353, 232), (275, 354, 303), (358, 356, 357, 360), (358, 359, 356), (359, 360, 357, 356), (363, 364, 362, 361), (362, 364, 361), (367, 365, 366, 369), (368, 369, 366, 365), (373, 372, 370, 371), (376, 372, 373, 377), (374, 376, 377, 375), (371, 370, 374, 375), (374, 370, 372, 376), (375, 377, 373, 371), (378, 380, 382, 381), (378, 379, 380), (379, 381, 382, 380), (384, 385, 383), (384, 383, 385), (387, 386, 388), (390, 391, 389), (390, 389, 391)])
me_cube_001.polygons.foreach_set('material_index', [2, 2, 2, 2, 2, 2, 0, 0, 0, 0, 0, 0, 9, 9, 9, 11, 13, 11, 0, 0, 0, 0, 4, 8, 0, 0, 0, 0, 0, 0, 0, 0, 4, 11, 11, 11, 0, 0, 0, 0, 0, 0, 0, 2, 2, 2, 2, 2, 2, 2, 2, 2, 2, 2, 2, 2, 2, 2, 2, 2, 2, 2, 2, 0, 2, 2, 14, 6, 6, 7, 6, 6, 7, 7, 0, 0, 6, 0, 0, 7, 7, 0, 0, 0, 0, 7, 0, 0, 8, 0, 0, 7, 7, 7, 7, 9, 9, 0, 0, 0, 10, 0, 4, 0, 11, 0, 0, 4, 11, 0, 13, 0, 13, 11, 0, 0, 4, 4, 4, 4, 4, 4, 4, 11, 4, 2, 11, 4, 11, 4, 4, 4, 4, 0, 4, 12, 0, 0, 0, 4, 0, 4, 9, 4, 0, 0, 0, 4, 12, 11, 0, 0, 11, 0, 0, 13, 0, 4, 0, 4, 4, 11, 11, 0, 0, 14, 0, 0, 0, 0, 0, 0, 4, 10, 10, 9, 11, 0, 13, 0, 0, 14, 11, 0, 0, 9, 0, 4, 12, 4, 0, 4, 12, 4, 4, 0, 0, 4, 12, 0, 0, 9, 0, 0, 4, 13, 0, 0, 4, 7, 0, 0, 11, 0, 0, 0, 9, 4, 0, 0, 0, 4, 0, 0, 0, 0, 0, 0, 11, 12, 0, 4, 0, 11, 4, 0, 9, 0, 0, 11, 0, 0, 0, 14, 0, 0, 0, 0, 14, 0, 0, 4, 4, 4, 4, 0, 0, 14, 4, 0, 0, 0, 0, 0, 0, 0, 0, 0, 0, 0, 4, 0, 4, 4, 0, 4])
_uv = me_cube_001.uv_layers.new(name='UVMap')
_uv.uv.foreach_set('vector', [0.6326, 0.1278, 0.5388, 0.5, 0.5625, 0.1278, 0.6326, -0.09242, 0.8005, -0.6013, 0.6326, 0.1278, 0.0463, 0.9987, 0.1346, 0.5, 0.1378, 0.9987, -0.1167, 1.569, 0.0463, 0.9987, 0.0463, 1.212, 0.5702, -0.3574, 0.4835, -0.3575, 0.4887, -0.5342, 0.5702, -0.5341, 0.5702, 0.8136, 0.4492, 0.8136, 0.4543, 0.6405, 0.375, 0.06917, 0.4999, 0.083, 0.5018, 0.0, 0.375, 0.75, 0.5064, 0.7085, 0.375, 0.667, 0.375, 0.75, 0.4343, 0.7107, 0.375, 0.6714, 0.375, 0.75, 0.6079, 0.6714, 0.375, 0.6714, 0.375, 0.6836, 0.5452, 0.75, 0.5455, 0.667, 0.125, 0.75, 0.375, 0.6836, 0.125, 0.667, 0.9073, 0.1743, 0.9837, 0.1743, 0.9728, 0.8157, 0.01666, 0.002204, 0.9988, 0.06002, 0.001194, 0.07108, 0.4111, 0.5205, 0.5889, 0.5275, 0.5889, 0.4784, 0.4852, 2.334, 0.2879, 1.247, 0.3779, 1.065, 0.4654, 0.8654, 0.4961, 0.767, 0.5279, 0.9412, 0.3616, 1.325, 0.5279, 2.232, 0.3327, 0.1373, 0.5696, 0.1035, 0.5682, 1.092, 0.5299, 1.092, 0.5288, 0.6755, 0.3327, 0.6835, 0.8872, -0.7138, 0.7708, -0.7273, 0.8135, -1.064, 0.5162, 0.02558, 0.375, 0.02558, 0.375, 0.0, 0.375, 0.0, 0.375, 0.03512, 0.5166, 0.03512, 0.375, 1.0, 0.375, 1.0, 0.375, 0.7567, 0.5012, 1.0, 0.5073, 0.75, 0.375, 0.75, 0.375, 1.0, 0.125, 0.5, 0.125, 0.75, 0.2808, 0.7401, 0.375, 0.7202, 0.375, 0.6071, 0.1348, 0.6071, 0.1348, 0.5, 0.6297, 0.1422, 0.6297, 0.6453, 0.4261, 0.6453, 0.4261, 0.4394, 0.455, 0.2914, 0.4554, 0.06268, 0.375, 1.0, 0.5251, 1.0, 0.5374, 0.75, 0.375, 0.75, 0.375, 0.554, 0.5209, 0.5834, 0.5224, 0.545, 0.5298, 0.25, 0.375, 0.25, 0.375, 0.5, 0.467, 0.4985, 0.434, 0.312, 0.5327, 0.3098, 0.5548, 0.9921, 0.375, 0.9806, 0.375, 1.0, 0.375, 0.5231, 0.375, 0.75, 0.5461, 0.75, 0.5482, 0.5231, 0.5374, 0.25, 0.375, 0.2669, 0.538, 0.2754, 0.5315, 0.7494, 0.375, 0.7471, 0.375, 0.75, 0.4665, 0.3411, 0.375, 0.3411, 0.375, 0.5, 0.4747, 0.5, 0.2161, 0.5, 0.2204, 0.75, 0.375, 0.75, 0.375, 0.5, 0.765, 0.6986, 0.7555, 0.3815, 0.7466, 0.5702, 0.7472, 0.6959, 0.9894, -0.5432, 1.062, -0.6817, 1.092, -0.2116, 0.06504, -0.719, 0.2044, -0.985, 0.2044, -0.6357, 0.8872, -0.5075, 0.6791, -0.06085, 0.6791, -0.7138, 0.5, 0.5, 0.625, 0.75, 0.375, 0.75, 0.5, 0.5, 0.625, 0.75, 0.4722, 0.9444, 0.5, 0.5, 0.625, 0.75, 0.375, 0.75, 0.625, 0.75, 0.5, 1.0, 0.375, 0.75, 0.5, 0.75, 0.625, 1.0, 0.375, 1.0, 0.3125, 0.5, 0.625, 0.75, 0.4722, 0.9443, 0.375, 0.5, 0.375, 0.75, 0.125, 0.5, 0.6326, 1.234, 0.8005, 1.601, 0.4687, 1.601, 0.4921, 1.234, 0.8005, 1.601, 0.6326, 1.234, 0.6326, 1.014, 0.8005, -0.6013, 0.6326, -0.09242, 0.5765, -0.09242, 0.6089, -0.6013, 0.8005, -0.6013, 0.6326, 0.1278, 0.8005, -0.6013, 0.5388, 0.5, 0.1414, 1.569, -0.1167, 1.569, 0.0463, 1.212, 0.1391, 1.212, 0.5451, -0.1553, 0.5287, -0.2363, 0.5993, -0.2363, 0.5993, -0.3118, 0.5255, -0.3118, 0.524, -0.3473, 0.4593, -0.3456, 0.4538, -0.4775, 0.7483, -0.4775, 0.5993, -0.1189, 0.5663, -0.1189, 0.5028, 1.25, 0.4975, 1.122, 0.5993, 1.12, 0.5993, 1.25, 0.0463, 0.9987, -0.1167, 1.569, 0.1346, 0.5, 0.5702, 1.106, 0.4406, 1.106, 0.4462, 0.9176, 0.5702, 0.9176, 0.5993, 1.25, 0.5993, 1.12, 0.621, 1.116, 0.7483, 1.478, 0.5123, 1.478, 0.506, 1.326, 0.5993, 1.326, 0.5702, 0.05488, 0.4714, 0.05461, 0.4763, -0.1105, 0.5702, -0.1103, 0.5702, 1.106, 0.5702, 0.9176, 0.5702, 0.8136, 0.5702, 0.633, 0.5702, 0.3859, 0.4617, 0.3858, 0.464, 0.3096, 0.6337, 0.3097, 0.6337, 0.1308, 0.5702, 0.1308, 0.5702, 0.05488, 0.5702, -0.1103, 0.5702, -0.3574, 0.5702, -0.5341, 0.5702, -0.6354, 0.5904, -0.6354, 0.5904, -0.8476, 0.7147, -0.8476, 0.7147, 1.848, 0.5702, 1.353, 0.4543, 0.6405, 0.5702, 0.633, 0.5702, 0.8136, 0.5665, 1.63, 0.4328, 1.659, 0.4339, 1.619, 0.5702, 1.353, 0.7147, 1.848, 0.5498, 1.848, 0.5665, 1.63, 0.5702, 1.515, 0.437, 1.515, 0.44, 1.413, 0.4717, 1.414, 0.4734, 1.354, 0.5993, 0.5828, 0.5993, 0.4035, 0.5993, 0.2725, 0.5993, 0.197, 0.5993, 0.06036, 0.5993, -0.1189, 0.7483, -0.4775, 0.7483, 1.478, 0.621, 1.116, 0.621, 0.9863, 0.5993, 0.9863, 0.5993, 0.9426, 0.5598, 0.815, 0.7389, 0.815, 0.7389, 0.7396, 0.5598, 0.7396, 0.5598, 0.7396, 0.5598, 0.815, 0.5993, 0.9426, 0.49, 0.9426, 0.4751, 0.5828, 0.5993, 0.5828, 0.5993, 0.2725, 0.5993, 0.4035, 0.4675, 0.402, 0.5321, 0.3924, 0.5271, 0.2725, 0.4923, 0.197, 0.4866, 0.06036, 0.5993, 0.06036, 0.5993, 0.197, 0.1346, 0.5, -0.1167, 1.569, 0.0463, 0.1388, 0.1324, 0.1388, 0.125, 0.5, 0.375, 0.75, 0.125, 0.75, 0.0463, -0.07489, -0.1167, -0.5687, 0.02356, -0.5687, 0.02356, -0.1529, 0.1305, -0.1529, 0.131, -0.07489, 0.0463, -0.07489, 0.0463, 0.1388, -0.1167, 1.569, -0.1167, -0.5687, 0.5232, 0.6715, 0.4768, 0.7315, 0.4876, 0.5035, 0.523, 0.5035, -0.008822, 0.005857, 1.006, 0.0003791, 1.003, 0.7001, 0.1685, 0.661, 0.03966, 0.9495, 0.6303, -0.000704, 0.3356, 0.008972, 0.3281, 0.7478, 0.637, 0.7516, 0.9253, 0.0291, 0.9252, 0.809, 0.09657, 0.758, 0.09657, 0.01871, 0.9947, 0.008596, 0.9914, 0.6822, 0.004803, 0.627, 0.009476, -0.005099, 0.5806, 0.004384, 0.5856, 0.7424, 0.3244, 0.7305, 0.3244, 0.006902, 0.6581, 0.5579, 0.6571, 0.02381, 0.9277, 0.02381, 0.9254, 0.575, 0.1047, 0.5017, 0.6752, 0.5173, 0.6769, 0.04642, 0.1047, 0.05062, 0.5742, 0.0786, 0.576, 0.0, 0.375, 0.0, 0.375, 0.0786, 0.125, 0.6808, 0.375, 0.75, 0.375, 0.667, 1.001, 0.00591, -0.002016, 0.01243, 0.0812, 0.8075, 0.1298, 0.2034, 1.001, 0.2439, 0.125, 0.75, 0.375, 0.75, 0.375, 0.6714, 0.125, 0.6714, 0.5641, 0.667, 0.375, 0.667, 0.375, 0.75, 0.5661, 0.75, 0.6689, 0.06915, 0.3428, 0.06582, 0.3445, 0.5127, 0.6615, 0.527, 0.6636, 0.7169, 0.9043, 0.8739, 0.922, 0.03454, 0.09928, 0.02178, 0.1009, 0.8322, 0.125, 0.6836, 0.375, 0.75, 0.375, 0.667, 0.5945, 0.0393, 0.375, 0.0, 0.375, 0.0786, 0.6079, 0.6714, 0.375, 0.75, 0.6075, 0.75, 0.375, 0.6714, 0.125, 0.6714, 0.125, 0.75, 0.375, 0.75, 0.919, 0.04824, 0.7791, 0.04619, 0.7802, 0.7279, 0.9205, 0.7387, 0.5547, 0.01965, 0.375, 0.0, 0.375, 0.0786, 0.375, 0.6714, 0.375, 0.75, 0.5681, 0.6918, 1.006, 0.6805, 1.006, -0.001305, -0.004822, -0.001305, -0.00226, 0.6582, 0.375, 0.75, 0.375, 0.6714, 0.3141, 0.7107, 0.5398, 0.04035, 0.375, 0.0, 0.375, 0.083, 0.9047, 0.04396, 0.9116, 0.842, 0.6516, 0.7602, 0.6579, 0.05455, 0.6987, 0.03634, 0.6998, 0.4369, 0.3252, 0.3549, 0.3226, 0.03967, 0.3252, 0.5177, 0.6642, 0.5255, 0.6675, 0.03073, 0.3235, 0.03338, 0.1016, 0.5787, 0.6748, 0.5926, 0.671, 0.05094, 0.1053, 0.02994, 0.9153, 0.9798, 0.9105, 0.03058, 0.07979, 0.02589, 0.04325, 0.9782, 0.9786, 0.1228, 0.9149, 0.7642, 0.9914, 0.7642, 0.375, 0.25, 0.375, 0.0, 0.625, 0.0, 0.625, 0.25, 1.924, -0.05435, 1.921, 1.061, -0.9238, 1.054, -0.921, -0.06146, 0.375, 0.25, 0.375, 0.0, 0.625, 0.0, 0.625, 0.25, 0.1665, 1.0, 0.1665, 1.499e-07, 0.473, 1.198e-07, 0.473, 1.0, 0.375, 0.008437, 0.4996, 0.01164, 0.505, 0.006559, 0.375, 0.003216, 0.8848, 1.415, 0.8848, 0.9627, 0.8566, 0.9627, 0.853, 0.5698, 0.8848, 0.5698, 0.8848, 0.1177, 0.8304, 0.1177, 0.8305, 0.08005, 0.8942, 0.08005, 0.8911, 0.4006, 0.8919, 0.5393, 0.8942, 0.7737, 0.8911, 1.097, 0.8933, 1.236, 0.8942, 1.467, 0.8312, 1.467, 0.8314, 1.415, 0.4345, 0.5586, 0.442, 0.5514, 0.375, 0.5505, 0.375, 0.5577, 0.5055, 0.8441, 0.5055, 0.8692, 0.4637, 0.8692, 0.4652, 0.7622, 0.4656, 0.2681, 0.4662, -0.13, 0.4858, -0.1308, 0.4858, -0.1118, 0.5185, -0.1118, 0.5224, 0.3176, 0.4858, 0.3176, 0.4858, 0.8117, 0.5629, 0.8117, 0.5627, 0.8692, 0.5444, 0.8566, 0.375, 0.1866, 0.375, 0.1971, 0.4651, 0.1958, 0.4651, 0.1854, 0.42, 0.01361, 0.4183, 0.009589, 0.375, 0.01019, 0.375, 0.01423, 0.3968, 0.5214, 0.5927, 0.4978, 0.5927, 0.5285, 0.3967, 0.6125, -0.01328, -0.611, 0.2044, -0.6357, 0.2044, 0.7952, -0.01328, 0.8201, 0.3184, 0.7411, 0.375, 0.7416, 0.3724, 0.7092, 0.3697, 0.7364, 0.125, 0.7358, 0.125, 0.7398, 0.125, 0.5634, 0.3968, 0.5643, 0.3953, 0.5508, 0.3271, 0.5519, 0.125, 0.5529, 0.375, 0.2001, 0.4422, 0.1992, 0.4364, 0.1858, 0.375, 0.1866, 0.5235, 0.7041, 0.5738, 0.7041, 0.5678, 0.8342, 0.5564, 0.8715, 0.446, 0.8715, 0.4443, 0.8322, 0.4625, 0.6726, 0.4718, 0.2829, 0.4448, 0.2829, 0.4458, -0.1285, 0.5397, -0.1281, 0.5301, -0.06918, -0.6599, -0.4584, -0.6798, -1.294, -0.3462, -1.294, -0.3729, -0.9502, -0.411, -0.4584, 0.375, 0.5979, 0.375, 0.6377, 0.4049, 0.6381, 0.4077, 0.6315, 0.4077, 0.5984, 0.375, 0.5665, 0.4077, 0.567, 0.4077, 0.5541, 0.375, 0.5537, 0.4547, 0.2183, 0.4743, 0.2183, 0.4743, -0.1196, 0.5035, -0.1195, 0.5035, -0.03524, 0.5105, -0.03524, 0.5105, 0.3685, 0.4543, 0.3707, 0.4332, 0.007041, 0.4823, 0.00603, 0.4823, 0.1758, 0.4329, 0.1768, 0.5041, 1.017, 0.555, 1.017, 0.5548, 1.121, 0.516, 1.129, 0.4523, 1.146, 0.4552, 1.038, 0.4577, 0.6354, 0.5424, 0.632, 0.5516, 0.4435, 0.5557, 0.7641, 0.5041, 0.8211, 0.5416, 0.5724, 0.5376, 0.48, 0.5921, 0.4295, 0.5914, 0.7591, 0.5421, 0.8352, 0.7151, 0.8767, 0.7145, 0.7596, 0.49, 0.7619, 0.4916, 0.6283, 0.4913, 0.567, 0.7136, 0.5648, 0.7128, 0.3769, 0.4904, 0.3792, 0.4899, 0.2588, 0.5351, 0.2584, 0.5343, 0.07358, 0.8045, 0.07083, 0.8124, 0.1772, 0.8097, 0.3629, 0.8147, 0.6224, 0.8116, 0.796, 0.8082, 0.8757, 0.3741, 0.3086, 0.3245, 0.2922, 0.3226, 0.1833, 0.3666, 0.1818, 0.3666, 0.1818, 0.3612, 0.08005, 0.3876, 0.08561, 0.4759, 0.08291, 0.5358, 0.08774, 0.5719, 0.08457, 0.6407, 0.0863, 0.6513, 0.1177, 0.6178, 0.1177, 0.6178, 0.3824, 0.5866, 0.3824, 0.5866, 0.1756, 0.5247, 0.1756, 0.5247, 0.3277, 0.4983, 0.3276, 0.4983, 0.1797, 0.4275, -0.6769, 0.4275, -1.12, 0.5247, -1.028, 0.5279, -0.5906, 0.3453, 0.5535, 0.3451, 0.5633, 0.3388, 0.5636, 0.338, 0.5611, 0.3379, 0.5529, 0.3453, 0.5504, 0.6326, 1.014, 0.5061, 1.014, 0.5388, 0.5, 0.8005, -0.6013, 1.008, 1.45, 0.9971, 0.07844, 1.031, -0.05718, 1.145, 0.04995, 1.144, 0.4694, 1.446, 0.8583, 1.447, 1.367, 1.651, 1.551, 1.651, 1.822, 1.185, 1.392, 1.185, 2.334, 0.9855, 2.114, 1.03, 2.134, 0.496, 0.3714, 0.07913, 0.1433, 0.07506, 0.5589, 0.2488, 0.358, 0.4737, 0.8471, -0.6434, 0.8201, -0.6434, 0.297, -0.4958, 0.4888, -0.4932, 0.6703, 0.6512, 0.3025, 0.6512, 0.1875, 0.6994, 0.1856, 0.6994, 0.5152, 0.6834, 0.4787, 0.5934, 0.4787, 0.5934, 0.4591, 0.4341, 0.4591, 0.4341, 0.9348, 0.46, 0.9348, 0.4604, 1.024, 0.3851, 1.036, 0.3875, 0.7929, 0.3905, 0.647, 0.3851, 0.3064, 0.4311, 0.3007, 0.5223, 0.302, 0.5368, 1.288, 0.5421, 0.8352, 0.5914, 0.7591, 0.5922, 1.229, 0.5989, 0.3825, 0.5989, 0.6934, 0.4482, 0.5527, 0.3417, 0.5504, 0.3417, 0.3942, 0.3018, 0.3897, 0.7775, 0.08378, 0.7775, 0.642, 0.632, 0.6253, 0.6335, 0.06268, 0.3831, 0.733, 0.3814, 0.5, 0.375, 0.75, 0.4987, 0.75, 0.499, 0.733, 0.3171, 0.5068, 0.3171, 0.3825, 0.2348, 0.3897, 0.2615, 0.3942, 0.2615, 0.5458, -0.2031, 2.004, -1.004, 2.004, -1.004, -1.004, -0.2031, -1.004, 0.375, 0.25, 0.5009, 0.25, 0.4964, 0.0, 0.375, 0.0, 0.5009, 0.25, 0.375, 0.25, 0.5071, 0.4366, 0.5034, 0.3238, 0.5124, 0.3889, 0.5093, 0.295, 0.375, 0.295, 0.375, 0.3889, 0.2375, 0.6299, 0.3006, 0.6392, 0.2375, 0.3942, 0.5117, 0.7397, 0.375, 0.7397, 0.375, 0.75, 0.5115, 0.75, 0.3776, 0.3942, 0.3145, 0.3942, 0.3776, 0.6505, 0.17, 0.5, 0.17, 0.75, 0.375, 0.75, 0.375, 0.7397, 0.2639, 0.7397, 0.2639, 0.5, 0.2225, 0.6509, 0.2225, 0.06268, 0.4261, 0.09252, 0.4261, 0.6509, 0.375, 0.6923, 0.375, 0.75, 0.511, 0.75, 0.512, 0.6923, 0.375, 0.5, 0.375, 0.5604, 0.5144, 0.5604, 0.5155, 0.5, 0.375, 0.75, 0.375, 0.7907, 0.509, 0.7907, 0.511, 0.75, 0.1318, 0.3815, 0.09163, 0.3815, 0.09163, 0.5067, 0.1318, 0.5648, -0.2758, 0.7623, -0.2704, -0.504, -0.1461, -0.504, -0.1461, -0.3184, 0.04789, -0.3184, 0.04789, -0.504, 0.1112, -0.504, 0.1112, -0.2107, 0.02463, -0.2076, 0.02666, 0.4624, 0.1112, 0.4593, 0.1112, 0.7665, 1.441, -0.2016, 1.441, -1.16, 1.651, -1.16, 1.651, -0.05718, 0.375, 0.2431, 0.5126, 0.25, 0.5124, 0.2397, 0.5209, 0.7182, 0.375, 0.7182, 0.375, 0.75, 0.5203, 0.75, 0.9729, -0.06272, 0.9478, -0.8919, 0.9855, -0.8919, 0.375, 0.5864, 0.5233, 0.5864, 0.5248, 0.5, 0.375, 0.5, 0.375, 0.75, 0.375, 1.0, 0.375, 0.9245, 0.5117, 0.9245, 0.5203, 0.75, 0.375, 0.7182, 0.375, 0.5864, 0.375, 0.5, 0.2688, 0.5, 0.2688, 0.5278, 0.144, 0.5278, 0.144, 0.5, 0.125, 0.5, 0.125, 0.75, 0.375, 0.75, 0.375, 0.1854, 0.5222, 0.1798, 0.519, 0.09755, 0.375, 0.09755, 0.5152, 0.7919, 0.3541, 1.06, 0.3541, 0.05962, 0.5152, 0.05962, 0.375, 0.7436, 0.375, 0.7567, 0.5214, 0.7503, 0.324, 0.3767, 0.324, 0.5785, 0.4408, 0.6425, 0.5342, 0.6935, 0.5342, 0.3767, 0.6652, 0.3767, 0.6652, 0.5426, 0.7217, 0.6171, 0.7217, 0.3767, 0.4588, 0.04633, 0.4588, -0.1508, 0.55, -0.1508, 0.5499, -0.1151, 0.55, 0.2354, 0.55, 1.253, 0.4594, 1.248, 0.4854, 0.889, 0.4588, 0.8901, 0.4588, 0.3968, 0.4984, 0.3952, -0.4916, 0.6067, -0.4925, -0.3717, -0.4329, -0.4278, -0.4329, 0.8201, -0.4329, -0.3734, -0.3551, 0.7419, 0.5012, 0.0, 0.375, 0.0, 0.375, 0.25, 0.375, 0.1775, 0.5028, 0.1775, 0.375, 0.75, 0.5073, 0.75, 0.509, 0.5725, 0.375, 0.5725, 0.375, 0.5, 0.433, 0.03509, 0.07358, 0.03509, 0.07358, 0.3945, 0.433, 0.3945, 0.375, 0.0, 0.375, 0.25, 0.5161, 0.2561, 0.5137, 0.0, 0.5201, 0.7202, 0.5211, 0.6071, 0.375, 0.6071, 0.375, 0.7202, 0.5161, 0.2561, 0.375, 0.25, 0.375, 0.2598, 0.375, 0.8442, 0.375, 1.0, 0.5137, 1.0, 0.5175, 0.8442, 0.5297, 0.25, 0.5288, 0.2032, 0.375, 0.2032, 0.375, 0.25, 0.5264, 0.07131, 0.5251, 0.0, 0.375, 0.0, 0.375, 0.07131, 0.1967, 0.6412, 0.3715, 0.4839, 0.3715, 0.3767, 0.1117, 0.3767, 0.1117, 0.5623, 1.0, 0.0, 1.0, 1.0, 0.0, 0.2853, 0.0, 0.0, 0.0, 0.8126, 1.0, 1.0, 0.0, 1.0, 0.375, 0.1685, 0.5288, 0.1685, 0.524, 0.04609, 0.375, 0.04609, -0.3727, 2.334, -0.3727, 1.14, -0.2835, 2.211, 0.375, 0.7023, 0.5216, 0.7023, 0.5264, 0.5799, 0.375, 0.5799, 0.125, 0.5815, 0.125, 0.7039, 0.375, 0.7023, 0.375, 0.5799, 0.375, 0.06724, 0.375, 0.0, 0.375, 0.183, 0.519, 0.183, 0.5144, 0.06724, 0.375, 0.5653, 0.375, 0.75, 0.375, 0.6811, 0.512, 0.6811, 0.5166, 0.5653, 0.433, 0.3945, 0.433, 0.129, 0.07358, 0.1314, 0.07358, 0.3945, 0.2044, 0.7876, 0.2659, 0.7876, 0.253, 1.983, 0.125, 0.585, 0.375, 0.554, 0.126, 0.5466, 0.5334, 0.1245, 0.375, 0.1245, 0.375, 0.0, 0.375, 0.25, 0.5357, 0.25, 0.5357, 0.25, 0.375, 0.25, 0.375, 0.5, 0.4803, 0.4954, 0.5474, 0.4893, 0.375, 0.7003, 0.5003, 0.7003, 0.4803, 0.4954, 0.375, 0.5, 0.4601, 0.7034, 0.4601, 0.3815, 0.3591, 0.3815, 0.3635, 0.3815, 0.3635, 0.7625, 0.1112, 0.7665, 0.1112, -0.504, 0.4239, -0.504, 0.5, -0.2512, 0.5, 0.7665, 0.8358, 0.5896, 0.5927, 0.6188, 0.5927, 0.3806, 0.8358, 0.3806, 0.467, 0.4985, 0.375, 0.5, 0.375, 0.75, 0.505, 0.75, 0.7413, 0.3815, 0.7318, 0.5666, 0.746, 0.5687, 0.746, 0.5298, -0.1173, -1.004, 0.8586, -1.004, 0.9005, 1.81, -0.2031, 1.81, -0.2031, -1.004, 0.1625, 0.6397, 0.1625, 0.3806, 0.4057, 0.3806, 0.3049, 0.3806, 0.3049, 0.6429, 0.5051, 0.7985, 0.5051, 0.5375, 0.4698, 0.5375, 0.5873, 0.5375, 0.5873, 0.8106, 0.5008, 0.641, 0.375, 0.641, 0.375, 0.75, 0.5116, 0.75, 0.4876, 0.5068, 0.375, 0.5, 0.375, 0.5092, 0.9082, 0.3942, 0.7947, 0.3942, 0.7947, 0.6902, 0.8253, 0.6947, 0.8258, 0.567, 0.9082, 0.5791, 0.8888, 0.04973, 0.8888, 0.7197, 0.8888, 0.7665, 0.5, 0.7665, 0.5, -0.504, 0.8888, -0.504, 0.375, 0.0, 0.375, 0.1085, 0.5398, 0.1085, 0.5505, 0.0, 0.5258, 0.25, 0.5268, 0.2404, 0.375, 0.2452, 0.375, 0.3111, 0.5288, 0.3111, 0.5258, 0.25, 0.375, 0.2452, 0.4682, 0.436, 0.375, 0.436, 0.375, 0.5, 0.4713, 0.5, 0.4253, 0.75, 0.4713, 0.5, 0.375, 0.5, 0.375, 0.75, 0.6815, 0.1334, 0.3045, 0.1334, 0.3045, 1.133, 0.5116, 1.029, 0.5164, 0.2732, 0.6815, 0.2976, 1.0, 0.0, 1.0, 1.0, 0.7438, 1.0, 0.3682, 0.767, 2.174e-07, 0.4342, 0.0, 0.0, 0.4797, 0.25, 0.5044, 0.0, 0.375, 0.0, 0.375, 0.25, 0.1861, 0.5, 0.217, 0.5582, 0.3108, 0.5043, 0.3783, 0.2988, 0.5976, 0.2988, 0.5976, 0.7396, 0.5033, 0.7257, 0.5045, 0.51, 0.3783, 0.4915, 0.5113, 0.75, 0.5573, 0.5, 0.375, 0.5, 0.375, 0.75, 0.5085, 0.8068, 0.5113, 0.75, 0.375, 0.75, 0.375, 0.8068, 0.375, 0.9317, 0.375, 1.0, 0.5044, 1.0, 0.5078, 0.9317, 0.2733, 0.0, 0.7728, 0.0, 1.0, 0.0, 1.0, 1.0, 0.0, 1.0, 0.0, 0.0, 0.54, 0.0, 0.375, 0.0, 0.375, 0.2669, 0.5374, 0.25, 0.5415, 0.1668, 0.54, 1.0, 0.5461, 0.75, 0.375, 0.75, 0.375, 1.0, 0.375, 0.75, 0.375, 0.5231, 0.1419, 0.5, 0.125, 0.75, 0.375, 0.4824, 0.5334, 0.4824, 0.53, 0.3445, 0.375, 0.3445, 0.5152, 0.05962, 0.5152, 1.025, 0.6154, 0.8854, 0.6154, 0.05962, 0.2195, 0.5, 0.2195, 0.75, 0.375, 0.75, 0.375, 0.7471, 0.3574, 0.7471, 0.3574, 0.5, 0.375, 0.25, 0.4857, 0.25, 0.4981, 0.0, 0.375, 0.0, 0.375, 0.25, 0.375, 0.5, 0.5272, 0.4777, 0.4903, 0.4348, 0.4857, 0.25, 0.654, 0.3767, 0.654, 0.6606, 0.785, 0.5974, 0.785, 0.3767, 0.5402, 0.75, 0.375, 0.75, 0.375, 1.0, 0.4981, 1.0, 0.5027, 0.8128, 0.5386, 0.8144, 0.375, 0.5, 0.125, 0.5, 0.125, 0.75, 0.375, 0.75, 0.5182, 0.2126, 0.538, 0.01166, 0.375, 0.01166, 0.375, 0.2126, 0.5181, 0.3244, 0.375, 0.3069, 0.375, 0.4437, 0.5568, 0.4437, 0.5513, 0.3326, 0.4674, 0.5364, 0.375, 0.5364, 0.375, 0.6464, 0.4783, 0.6464, 0.375, 0.8253, 0.375, 0.8879, 0.5482, 0.8879, 0.5513, 0.8253, -0.3178, -0.6343, -0.3178, -1.334, -0.01328, -1.334, -0.01328, -0.588, 0.9767, 0.5734, 0.8888, 0.5766, 0.8888, -0.4448, 1.063, -0.504, 1.161, -0.504, 1.161, 0.02261, 1.278, 0.02261, 1.278, 0.5816, 1.19, 0.5848, 1.19, 0.7665, 0.9772, 0.7665, 0.5081, 0.25, 0.375, 0.25, 0.375, 0.5, 0.375, 0.4279, 0.5173, 0.4279, 0.7155, 0.3942, 0.7411, 0.3942, 0.6495, 0.3942, 0.6495, 0.6974, 0.669, 0.7518, 0.6693, 0.5811, 0.7155, 0.5881, 0.541, 0.9046, 0.5394, 0.75, 0.375, 0.75, 0.375, 0.9046, 0.03658, 0.7665, 0.03658, 1.436, -0.2023, 1.443, -0.2777, 1.189, -0.2777, 0.7748, 0.8948, 0.3942, 0.8032, 0.3942, 0.8289, 0.3942, 0.8289, 0.6315, 0.8948, 0.6414, 0.5568, 0.8178, 0.375, 0.8178, 0.375, 0.75, 0.375, 0.9047, 0.5554, 0.9047, 0.5573, 0.8685, 0.5268, 0.1355, 0.5249, 0.09021, 0.4878, 0.0905, 0.375, 0.0891, 0.375, 0.1355, 0.375, 0.2288, 0.5078, 0.2288, 0.5288, 0.04757, 0.375, 0.04757, 0.125, 0.6609, 0.375, 0.6361, 0.125, 0.6145, 0.6738, 2.331, 0.6738, -0.06085, 0.8804, -0.05871, 0.9855, 2.334, 0.125, 0.5212, 0.125, 0.7024, 0.375, 0.6985, 0.375, 0.5173, 0.375, 0.4412, 0.4903, 0.4412, 0.4859, 0.352, 0.375, 0.352, 0.3986, 0.6469, 0.4906, 0.6446, 0.4926, 0.5359, 0.375, 0.5359, 0.375, 0.6492, 0.3626, 0.04607, 0.3626, 0.1953, 0.5106, 0.1953, 0.5106, 0.08195, 0.4518, 0.08195, 0.4518, 0.04607, 0.4493, 0.1428, 0.375, 0.1367, 0.375, 0.25, 0.4257, 0.2301, 0.5682, 0.2202, 0.5675, 0.1459, 0.375, 0.25, 0.375, 0.5, 0.5746, 0.5, 0.5708, 0.3442, 0.4257, 0.3442, 0.4257, 0.2301, 0.5736, 0.6133, 0.5746, 0.5, 0.375, 0.5, 0.375, 0.6133, 0.125, 0.6133, 0.375, 0.6133, 0.375, 0.5, 0.125, 0.5, 0.433, 0.3945, 0.433, 0.1925, 0.07358, 0.1925, 0.07358, 0.3945, 0.376, 0.05518, 0.3757, 0.0, 0.375, 0.1405, 0.3996, 0.1405, 0.3996, 0.1166, 0.5151, 0.1166, 0.5145, 0.05518, 0.3996, 0.6214, 0.375, 0.6095, 0.3757, 0.75, 0.376, 0.6948, 0.5206, 0.6948, 0.5212, 0.6334, 0.4222, 0.9711, 0.3048, 0.9695, 0.3048, 0.4747, 0.4341, 0.4416, 0.4419, 0.5487, 0.5083, 0.4077, 0.7835, 0.4078, 0.4684, 0.8125, 0.7786, 0.1076, 0.7778, 0.3536, 0.6075, 0.3972, 0.4545, 0.1076, 0.4222, 0.9711, 0.6885, 0.5085, 0.7133, 0.9776, 0.375, 0.75, 0.125, 0.75, 0.125, 0.5, 0.5, 0.5, 0.375, 0.75, 0.625, 0.75, 0.5, 1.0, 0.717, 0.658, 0.717, 0.592, 0.783, 0.592, 0.783, 0.658, 0.693, 0.6843, 0.6916, 0.5689, 0.807, 0.5657, 0.8084, 0.6811, 0.125, 0.5, 0.5, 0.5, 0.4722, 0.9444, 0.375, 0.75, 0.125, 0.75, 0.125, 0.5, 0.5, 0.5, 0.625, 0.75, 0.5, 0.5, 0.875, 0.5, 0.875, 0.75, 0.625, 0.25, 0.375, 0.25, 0.375, 0.0, 0.625, 0.0, 0.375, 0.5, 0.375, 0.25, 0.625, 0.25, 0.625, 0.5, 0.375, 0.75, 0.375, 0.5, 0.625, 0.5, 0.625, 0.75, 0.625, 1.0, 0.375, 1.0, 0.375, 0.75, 0.625, 0.75, 0.375, 0.75, 0.125, 0.75, 0.125, 0.5, 0.375, 0.5, 0.625, 0.75, 0.625, 0.5, 0.875, 0.5, 0.875, 0.75, 0.125, 0.75, 0.125, 0.5, 0.5, 0.5, 0.5, 0.75, 0.375, 0.0, 0.625, 0.0, 0.5, 0.25, 0.875, 0.75, 0.5, 0.75, 0.5, 0.5, 0.875, 0.5, 0.125, 0.5, 0.5319, 0.5637, 0.4711, 0.9423, 0.875, 0.5, 0.875, 0.75, 0.5319, 0.5637, 0.6875, 0.5, 0.875, 0.75, 0.625, 0.75, 0.125, 0.5, 0.5335, 0.5669, 0.4719, 0.9438, 0.875, 0.5, 0.875, 0.75, 0.5335, 0.5669])
me_cube_001.materials.append(mat_kry)
me_cube_001.materials.append(mat_dom)
me_cube_001.materials.append(mat_material_001)
me_cube_001.materials.append(mat_doski)
me_cube_001.materials.append(mat_kirp)
me_cube_001.materials.append(mat_temen)
me_cube_001.materials.append(mat_okno1)
me_cube_001.materials.append(mat_okno2)
me_cube_001.materials.append(mat_okno_3)
me_cube_001.materials.append(mat_dver_004)
me_cube_001.materials.append(mat_beton)
me_cube_001.materials.append(mat_musor1)
me_cube_001.materials.append(mat_musor2)
me_cube_001.materials.append(mat_musor3)
me_cube_001.materials.append(mat_beton2)
me_cube_001.update()

# ---- objects
ob_cube = bpy.data.objects.new('Cube', me_cube_001)

# ---- transforms, parenting, visibility, modifiers, constraints
ob_cube.location = (0.0, 0.0, 3.085)
ob_cube.scale = (10.36, 4.0, 3.5)

# ---- collection membership
scene.collection.objects.link(ob_cube)

# ---- scene / render settings (as saved in the file)
scene.frame_start = 1; scene.frame_end = 250; scene.frame_set(20)
scene.render.engine = 'BLENDER_EEVEE_NEXT'
scene.cycles.sampling_pattern = 'TABULATED_SOBOL'
scene.view_settings.view_transform = 'Filmic'
bpy.context.view_layer.update()

# ---- added for rendering (the .blend has no active camera and no usable light): camera, sun
cam_auto = bpy.data.cameras.new('AutoCamera')
cam_auto.lens = 50.0
cam_auto.sensor_width = 36.0
cam_auto.clip_end = 1000.0
ob_auto_camera = bpy.data.objects.new('AutoCamera', cam_auto)
scene.collection.objects.link(ob_auto_camera)
ob_auto_camera.location = (21.1479, -24.8707, 18.2273)
ob_auto_camera.rotation_euler = (1.09748, -7.21219e-08, 0.694738)
scene.camera = ob_auto_camera
light_auto_sun = bpy.data.lights.new('AutoSun', 'SUN')
light_auto_sun.energy = 3.0
light_auto_sun.angle = 0.0523599
ob_auto_sun = bpy.data.objects.new('AutoSun', light_auto_sun)
scene.collection.objects.link(ob_auto_sun)
ob_auto_sun.rotation_euler = (0.872665, 0.174533, 0.523599)
bpy.context.view_layer.update()
